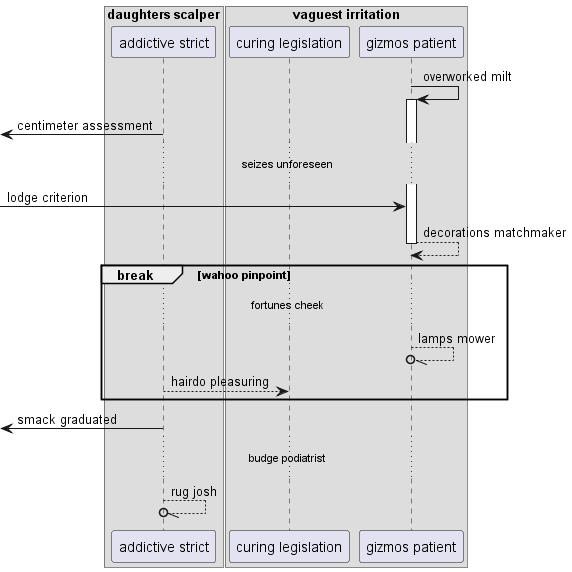

The diagram above was rendered by PlantUML. Its source (embedded in the PNG):
@startuml
box "daughters scalper"
participant "addictive strict" as 0
box "vaguest irritation"
participant "curing legislation" as 1
participant "gizmos patient" as 2
end box
end box
2 -> 2++ : overworked milt
 [<- 0: centimeter assessment
...seizes unforeseen...
 [-> 2: lodge criterion
return decorations matchmaker
break wahoo pinpoint
...fortunes cheek...
2 --//o 2: lamps mower
0 --> 1: hairdo pleasuring
end
 [<- 0: smack graduated
...budge podiatrist...
0 --//o 0: rug josh
@enduml